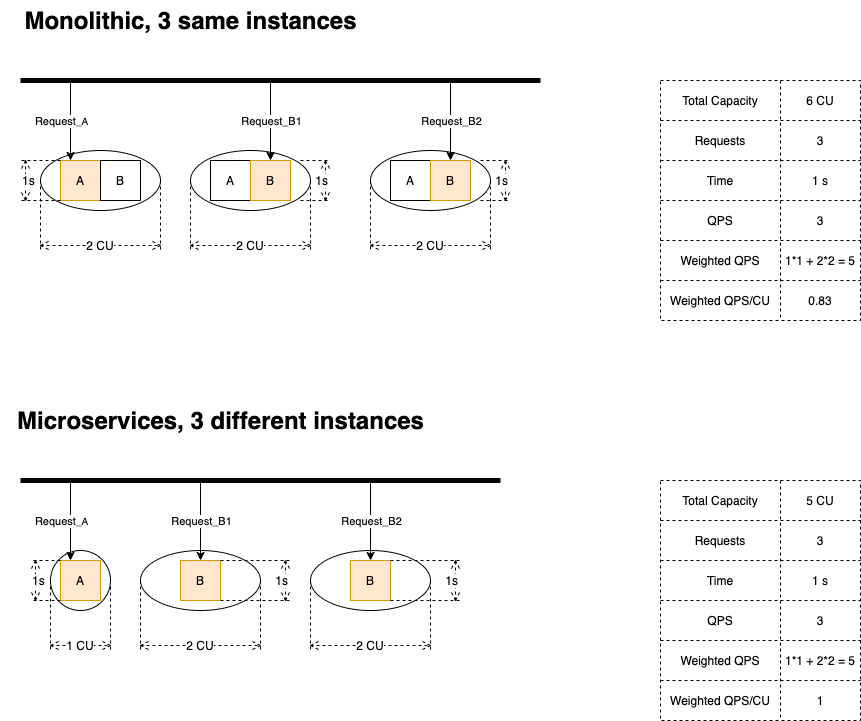

The diagram above was exported from draw.io. Its source (the exported page's mxGraphModel, read from the mxfile embedded in the PNG):
<mxGraphModel dx="1217" dy="680" grid="1" gridSize="10" guides="1" tooltips="1" connect="1" arrows="1" fold="1" page="1" pageScale="1" pageWidth="1169" pageHeight="827" math="0" shadow="0">
  <root>
    <mxCell id="0" />
    <mxCell id="1" parent="0" />
    <mxCell id="8" value="" style="ellipse;whiteSpace=wrap;html=1;verticalAlign=bottom;" parent="1" vertex="1">
      <mxGeometry x="60" y="190" width="120" height="60" as="geometry" />
    </mxCell>
    <mxCell id="4" value="A" style="whiteSpace=wrap;html=1;aspect=fixed;fillColor=#ffe6cc;strokeColor=#d79b00;" parent="1" vertex="1">
      <mxGeometry x="80" y="200" width="40" height="40" as="geometry" />
    </mxCell>
    <mxCell id="5" value="B" style="whiteSpace=wrap;html=1;aspect=fixed;" parent="1" vertex="1">
      <mxGeometry x="120" y="200" width="40" height="40" as="geometry" />
    </mxCell>
    <mxCell id="13" style="edgeStyle=orthogonalEdgeStyle;rounded=0;orthogonalLoop=1;jettySize=auto;html=1;exitX=0.5;exitY=1;exitDx=0;exitDy=0;" parent="1" edge="1">
      <mxGeometry relative="1" as="geometry">
        <mxPoint x="120" y="280" as="sourcePoint" />
        <mxPoint x="120" y="280" as="targetPoint" />
      </mxGeometry>
    </mxCell>
    <mxCell id="14" value="" style="endArrow=none;html=1;strokeWidth=5;" parent="1" edge="1">
      <mxGeometry width="50" height="50" relative="1" as="geometry">
        <mxPoint x="40" y="120" as="sourcePoint" />
        <mxPoint x="560" y="120" as="targetPoint" />
      </mxGeometry>
    </mxCell>
    <mxCell id="15" value="" style="endArrow=classic;html=1;strokeWidth=1;entryX=0.25;entryY=0;entryDx=0;entryDy=0;" parent="1" target="4" edge="1">
      <mxGeometry width="50" height="50" relative="1" as="geometry">
        <mxPoint x="90" y="120" as="sourcePoint" />
        <mxPoint x="130" y="70" as="targetPoint" />
      </mxGeometry>
    </mxCell>
    <mxCell id="17" value="Request&lt;font size=&quot;1&quot;&gt;_A&lt;/font&gt;" style="edgeLabel;html=1;align=center;verticalAlign=middle;resizable=0;points=[];" parent="15" vertex="1" connectable="0">
      <mxGeometry x="-0.1" y="1" relative="1" as="geometry">
        <mxPoint x="-11" y="4" as="offset" />
      </mxGeometry>
    </mxCell>
    <mxCell id="20" value="1s" style="shape=dimension;direction=south;whiteSpace=wrap;html=1;align=left;points=[];verticalAlign=middle;labelBackgroundColor=#ffffff;dashed=1;" parent="1" vertex="1">
      <mxGeometry x="40" y="200" width="40" height="40" as="geometry" />
    </mxCell>
    <mxCell id="21" value="" style="shape=table;html=1;whiteSpace=wrap;startSize=0;container=1;collapsible=0;childLayout=tableLayout;dashed=1;verticalAlign=bottom;" parent="1" vertex="1">
      <mxGeometry x="680" y="120" width="200" height="240" as="geometry" />
    </mxCell>
    <mxCell id="22" value="" style="shape=partialRectangle;html=1;whiteSpace=wrap;collapsible=0;dropTarget=0;pointerEvents=0;fillColor=none;top=0;left=0;bottom=0;right=0;points=[[0,0.5],[1,0.5]];portConstraint=eastwest;" parent="21" vertex="1">
      <mxGeometry width="200" height="40" as="geometry" />
    </mxCell>
    <mxCell id="23" value="Total Capacity" style="shape=partialRectangle;html=1;whiteSpace=wrap;connectable=0;fillColor=none;top=0;left=0;bottom=0;right=0;overflow=hidden;" parent="22" vertex="1">
      <mxGeometry width="120" height="40" as="geometry" />
    </mxCell>
    <mxCell id="24" value="6 CU" style="shape=partialRectangle;html=1;whiteSpace=wrap;connectable=0;fillColor=none;top=0;left=0;bottom=0;right=0;overflow=hidden;" parent="22" vertex="1">
      <mxGeometry x="120" width="80" height="40" as="geometry" />
    </mxCell>
    <mxCell id="37" style="shape=partialRectangle;html=1;whiteSpace=wrap;collapsible=0;dropTarget=0;pointerEvents=0;fillColor=none;top=0;left=0;bottom=0;right=0;points=[[0,0.5],[1,0.5]];portConstraint=eastwest;" parent="21" vertex="1">
      <mxGeometry y="40" width="200" height="40" as="geometry" />
    </mxCell>
    <mxCell id="38" value="Requests" style="shape=partialRectangle;html=1;whiteSpace=wrap;connectable=0;fillColor=none;top=0;left=0;bottom=0;right=0;overflow=hidden;" parent="37" vertex="1">
      <mxGeometry width="120" height="40" as="geometry" />
    </mxCell>
    <mxCell id="39" value="3" style="shape=partialRectangle;html=1;whiteSpace=wrap;connectable=0;fillColor=none;top=0;left=0;bottom=0;right=0;overflow=hidden;" parent="37" vertex="1">
      <mxGeometry x="120" width="80" height="40" as="geometry" />
    </mxCell>
    <mxCell id="26" value="" style="shape=partialRectangle;html=1;whiteSpace=wrap;collapsible=0;dropTarget=0;pointerEvents=0;fillColor=none;top=0;left=0;bottom=0;right=0;points=[[0,0.5],[1,0.5]];portConstraint=eastwest;" parent="21" vertex="1">
      <mxGeometry y="80" width="200" height="40" as="geometry" />
    </mxCell>
    <mxCell id="27" value="Time" style="shape=partialRectangle;html=1;whiteSpace=wrap;connectable=0;fillColor=none;top=0;left=0;bottom=0;right=0;overflow=hidden;" parent="26" vertex="1">
      <mxGeometry width="120" height="40" as="geometry" />
    </mxCell>
    <mxCell id="28" value="1 s" style="shape=partialRectangle;html=1;whiteSpace=wrap;connectable=0;fillColor=none;top=0;left=0;bottom=0;right=0;overflow=hidden;" parent="26" vertex="1">
      <mxGeometry x="120" width="80" height="40" as="geometry" />
    </mxCell>
    <mxCell id="30" value="" style="shape=partialRectangle;html=1;whiteSpace=wrap;collapsible=0;dropTarget=0;pointerEvents=0;fillColor=none;top=0;left=0;bottom=0;right=0;points=[[0,0.5],[1,0.5]];portConstraint=eastwest;" parent="21" vertex="1">
      <mxGeometry y="120" width="200" height="40" as="geometry" />
    </mxCell>
    <mxCell id="31" value="QPS" style="shape=partialRectangle;html=1;whiteSpace=wrap;connectable=0;fillColor=none;top=0;left=0;bottom=0;right=0;overflow=hidden;" parent="30" vertex="1">
      <mxGeometry width="120" height="40" as="geometry" />
    </mxCell>
    <mxCell id="32" value="3" style="shape=partialRectangle;html=1;whiteSpace=wrap;connectable=0;fillColor=none;top=0;left=0;bottom=0;right=0;overflow=hidden;" parent="30" vertex="1">
      <mxGeometry x="120" width="80" height="40" as="geometry" />
    </mxCell>
    <mxCell id="183" style="shape=partialRectangle;html=1;whiteSpace=wrap;collapsible=0;dropTarget=0;pointerEvents=0;fillColor=none;top=0;left=0;bottom=0;right=0;points=[[0,0.5],[1,0.5]];portConstraint=eastwest;" parent="21" vertex="1">
      <mxGeometry y="160" width="200" height="40" as="geometry" />
    </mxCell>
    <mxCell id="184" value="Weighted QPS" style="shape=partialRectangle;html=1;whiteSpace=wrap;connectable=0;fillColor=none;top=0;left=0;bottom=0;right=0;overflow=hidden;" parent="183" vertex="1">
      <mxGeometry width="120" height="40" as="geometry" />
    </mxCell>
    <mxCell id="185" value="1*1 + 2*2 = 5" style="shape=partialRectangle;html=1;whiteSpace=wrap;connectable=0;fillColor=none;top=0;left=0;bottom=0;right=0;overflow=hidden;" parent="183" vertex="1">
      <mxGeometry x="120" width="80" height="40" as="geometry" />
    </mxCell>
    <mxCell id="34" style="shape=partialRectangle;html=1;whiteSpace=wrap;collapsible=0;dropTarget=0;pointerEvents=0;fillColor=none;top=0;left=0;bottom=0;right=0;points=[[0,0.5],[1,0.5]];portConstraint=eastwest;" parent="21" vertex="1">
      <mxGeometry y="200" width="200" height="40" as="geometry" />
    </mxCell>
    <mxCell id="35" value="Weighted QPS/CU" style="shape=partialRectangle;html=1;whiteSpace=wrap;connectable=0;fillColor=none;top=0;left=0;bottom=0;right=0;overflow=hidden;" parent="34" vertex="1">
      <mxGeometry width="120" height="40" as="geometry" />
    </mxCell>
    <mxCell id="36" value="0.83" style="shape=partialRectangle;html=1;whiteSpace=wrap;connectable=0;fillColor=none;top=0;left=0;bottom=0;right=0;overflow=hidden;" parent="34" vertex="1">
      <mxGeometry x="120" width="80" height="40" as="geometry" />
    </mxCell>
    <mxCell id="40" value="Monolithic, 3 same instances" style="text;strokeColor=none;fillColor=none;html=1;fontSize=24;fontStyle=1;verticalAlign=middle;align=center;dashed=1;" parent="1" vertex="1">
      <mxGeometry x="20" y="40" width="380" height="40" as="geometry" />
    </mxCell>
    <mxCell id="54" value="" style="shape=table;html=1;whiteSpace=wrap;startSize=0;container=1;collapsible=0;childLayout=tableLayout;dashed=1;verticalAlign=bottom;" parent="1" vertex="1">
      <mxGeometry x="680" y="520" width="200" height="240" as="geometry" />
    </mxCell>
    <mxCell id="55" value="" style="shape=partialRectangle;html=1;whiteSpace=wrap;collapsible=0;dropTarget=0;pointerEvents=0;fillColor=none;top=0;left=0;bottom=0;right=0;points=[[0,0.5],[1,0.5]];portConstraint=eastwest;" parent="54" vertex="1">
      <mxGeometry width="200" height="40" as="geometry" />
    </mxCell>
    <mxCell id="56" value="Total Capacity" style="shape=partialRectangle;html=1;whiteSpace=wrap;connectable=0;fillColor=none;top=0;left=0;bottom=0;right=0;overflow=hidden;" parent="55" vertex="1">
      <mxGeometry width="120" height="40" as="geometry" />
    </mxCell>
    <mxCell id="57" value="5 CU" style="shape=partialRectangle;html=1;whiteSpace=wrap;connectable=0;fillColor=none;top=0;left=0;bottom=0;right=0;overflow=hidden;" parent="55" vertex="1">
      <mxGeometry x="120" width="80" height="40" as="geometry" />
    </mxCell>
    <mxCell id="58" style="shape=partialRectangle;html=1;whiteSpace=wrap;collapsible=0;dropTarget=0;pointerEvents=0;fillColor=none;top=0;left=0;bottom=0;right=0;points=[[0,0.5],[1,0.5]];portConstraint=eastwest;" parent="54" vertex="1">
      <mxGeometry y="40" width="200" height="40" as="geometry" />
    </mxCell>
    <mxCell id="59" value="Requests" style="shape=partialRectangle;html=1;whiteSpace=wrap;connectable=0;fillColor=none;top=0;left=0;bottom=0;right=0;overflow=hidden;" parent="58" vertex="1">
      <mxGeometry width="120" height="40" as="geometry" />
    </mxCell>
    <mxCell id="60" value="3" style="shape=partialRectangle;html=1;whiteSpace=wrap;connectable=0;fillColor=none;top=0;left=0;bottom=0;right=0;overflow=hidden;" parent="58" vertex="1">
      <mxGeometry x="120" width="80" height="40" as="geometry" />
    </mxCell>
    <mxCell id="61" value="" style="shape=partialRectangle;html=1;whiteSpace=wrap;collapsible=0;dropTarget=0;pointerEvents=0;fillColor=none;top=0;left=0;bottom=0;right=0;points=[[0,0.5],[1,0.5]];portConstraint=eastwest;" parent="54" vertex="1">
      <mxGeometry y="80" width="200" height="40" as="geometry" />
    </mxCell>
    <mxCell id="62" value="Time" style="shape=partialRectangle;html=1;whiteSpace=wrap;connectable=0;fillColor=none;top=0;left=0;bottom=0;right=0;overflow=hidden;" parent="61" vertex="1">
      <mxGeometry width="120" height="40" as="geometry" />
    </mxCell>
    <mxCell id="63" value="1 s" style="shape=partialRectangle;html=1;whiteSpace=wrap;connectable=0;fillColor=none;top=0;left=0;bottom=0;right=0;overflow=hidden;" parent="61" vertex="1">
      <mxGeometry x="120" width="80" height="40" as="geometry" />
    </mxCell>
    <mxCell id="64" value="" style="shape=partialRectangle;html=1;whiteSpace=wrap;collapsible=0;dropTarget=0;pointerEvents=0;fillColor=none;top=0;left=0;bottom=0;right=0;points=[[0,0.5],[1,0.5]];portConstraint=eastwest;" parent="54" vertex="1">
      <mxGeometry y="120" width="200" height="40" as="geometry" />
    </mxCell>
    <mxCell id="65" value="QPS" style="shape=partialRectangle;html=1;whiteSpace=wrap;connectable=0;fillColor=none;top=0;left=0;bottom=0;right=0;overflow=hidden;" parent="64" vertex="1">
      <mxGeometry width="120" height="40" as="geometry" />
    </mxCell>
    <mxCell id="66" value="3" style="shape=partialRectangle;html=1;whiteSpace=wrap;connectable=0;fillColor=none;top=0;left=0;bottom=0;right=0;overflow=hidden;" parent="64" vertex="1">
      <mxGeometry x="120" width="80" height="40" as="geometry" />
    </mxCell>
    <mxCell id="186" style="shape=partialRectangle;html=1;whiteSpace=wrap;collapsible=0;dropTarget=0;pointerEvents=0;fillColor=none;top=0;left=0;bottom=0;right=0;points=[[0,0.5],[1,0.5]];portConstraint=eastwest;" parent="54" vertex="1">
      <mxGeometry y="160" width="200" height="40" as="geometry" />
    </mxCell>
    <mxCell id="187" value="Weighted QPS" style="shape=partialRectangle;html=1;whiteSpace=wrap;connectable=0;fillColor=none;top=0;left=0;bottom=0;right=0;overflow=hidden;" parent="186" vertex="1">
      <mxGeometry width="120" height="40" as="geometry" />
    </mxCell>
    <mxCell id="188" value="1*1 + 2*2 = 5" style="shape=partialRectangle;html=1;whiteSpace=wrap;connectable=0;fillColor=none;top=0;left=0;bottom=0;right=0;overflow=hidden;" parent="186" vertex="1">
      <mxGeometry x="120" width="80" height="40" as="geometry" />
    </mxCell>
    <mxCell id="67" style="shape=partialRectangle;html=1;whiteSpace=wrap;collapsible=0;dropTarget=0;pointerEvents=0;fillColor=none;top=0;left=0;bottom=0;right=0;points=[[0,0.5],[1,0.5]];portConstraint=eastwest;" parent="54" vertex="1">
      <mxGeometry y="200" width="200" height="40" as="geometry" />
    </mxCell>
    <mxCell id="68" value="Weighted QPS/CU" style="shape=partialRectangle;html=1;whiteSpace=wrap;connectable=0;fillColor=none;top=0;left=0;bottom=0;right=0;overflow=hidden;" parent="67" vertex="1">
      <mxGeometry width="120" height="40" as="geometry" />
    </mxCell>
    <mxCell id="69" value="1" style="shape=partialRectangle;html=1;whiteSpace=wrap;connectable=0;fillColor=none;top=0;left=0;bottom=0;right=0;overflow=hidden;" parent="67" vertex="1">
      <mxGeometry x="120" width="80" height="40" as="geometry" />
    </mxCell>
    <mxCell id="70" value="Microservices, 3 different instances" style="text;strokeColor=none;fillColor=none;html=1;fontSize=24;fontStyle=1;verticalAlign=middle;align=center;dashed=1;" parent="1" vertex="1">
      <mxGeometry x="160" y="440" width="160" height="40" as="geometry" />
    </mxCell>
    <mxCell id="71" value="2 CU" style="shape=dimension;whiteSpace=wrap;html=1;align=center;points=[];verticalAlign=bottom;spacingBottom=-5;labelBackgroundColor=#ffffff;dashed=1;" parent="1" vertex="1">
      <mxGeometry x="60" y="220" width="120" height="70" as="geometry" />
    </mxCell>
    <mxCell id="84" value="" style="ellipse;whiteSpace=wrap;html=1;verticalAlign=bottom;" parent="1" vertex="1">
      <mxGeometry x="70" y="590" width="60" height="60" as="geometry" />
    </mxCell>
    <mxCell id="85" value="A" style="whiteSpace=wrap;html=1;aspect=fixed;fillColor=#ffe6cc;strokeColor=#d79b00;" parent="1" vertex="1">
      <mxGeometry x="80" y="600" width="40" height="40" as="geometry" />
    </mxCell>
    <mxCell id="87" style="edgeStyle=orthogonalEdgeStyle;rounded=0;orthogonalLoop=1;jettySize=auto;html=1;exitX=0.5;exitY=1;exitDx=0;exitDy=0;" parent="1" edge="1">
      <mxGeometry relative="1" as="geometry">
        <mxPoint x="120" y="680" as="sourcePoint" />
        <mxPoint x="120" y="680" as="targetPoint" />
      </mxGeometry>
    </mxCell>
    <mxCell id="88" value="" style="endArrow=none;html=1;strokeWidth=5;" parent="1" edge="1">
      <mxGeometry width="50" height="50" relative="1" as="geometry">
        <mxPoint x="40" y="520" as="sourcePoint" />
        <mxPoint x="520" y="520" as="targetPoint" />
      </mxGeometry>
    </mxCell>
    <mxCell id="89" value="" style="endArrow=classic;html=1;strokeWidth=1;entryX=0.25;entryY=0;entryDx=0;entryDy=0;" parent="1" target="85" edge="1">
      <mxGeometry width="50" height="50" relative="1" as="geometry">
        <mxPoint x="90" y="520" as="sourcePoint" />
        <mxPoint x="130" y="470" as="targetPoint" />
      </mxGeometry>
    </mxCell>
    <mxCell id="90" value="Request&lt;font size=&quot;1&quot;&gt;_A&lt;/font&gt;" style="edgeLabel;html=1;align=center;verticalAlign=middle;resizable=0;points=[];" parent="89" vertex="1" connectable="0">
      <mxGeometry x="-0.1" y="1" relative="1" as="geometry">
        <mxPoint x="-11" y="4" as="offset" />
      </mxGeometry>
    </mxCell>
    <mxCell id="94" value="1s" style="shape=dimension;direction=south;whiteSpace=wrap;html=1;align=left;points=[];verticalAlign=middle;labelBackgroundColor=#ffffff;dashed=1;" parent="1" vertex="1">
      <mxGeometry x="50" y="600" width="30" height="40" as="geometry" />
    </mxCell>
    <mxCell id="95" value="1 CU" style="shape=dimension;whiteSpace=wrap;html=1;align=center;points=[];verticalAlign=bottom;spacingBottom=-5;labelBackgroundColor=#ffffff;dashed=1;" parent="1" vertex="1">
      <mxGeometry x="70" y="620" width="60" height="70" as="geometry" />
    </mxCell>
    <mxCell id="149" value="" style="ellipse;whiteSpace=wrap;html=1;verticalAlign=bottom;" parent="1" vertex="1">
      <mxGeometry x="210" y="190" width="120" height="60" as="geometry" />
    </mxCell>
    <mxCell id="150" value="A" style="whiteSpace=wrap;html=1;aspect=fixed;" parent="1" vertex="1">
      <mxGeometry x="230" y="200" width="40" height="40" as="geometry" />
    </mxCell>
    <mxCell id="151" value="B" style="whiteSpace=wrap;html=1;aspect=fixed;fillColor=#ffe6cc;strokeColor=#d79b00;" parent="1" vertex="1">
      <mxGeometry x="270" y="200" width="40" height="40" as="geometry" />
    </mxCell>
    <mxCell id="152" style="edgeStyle=orthogonalEdgeStyle;rounded=0;orthogonalLoop=1;jettySize=auto;html=1;exitX=0.5;exitY=1;exitDx=0;exitDy=0;" parent="1" edge="1">
      <mxGeometry relative="1" as="geometry">
        <mxPoint x="270" y="280" as="sourcePoint" />
        <mxPoint x="270" y="280" as="targetPoint" />
      </mxGeometry>
    </mxCell>
    <mxCell id="153" value="1s" style="shape=dimension;direction=north;whiteSpace=wrap;html=1;align=right;points=[];verticalAlign=middle;labelBackgroundColor=#ffffff;dashed=1;" parent="1" vertex="1">
      <mxGeometry x="320" y="200" width="30" height="40" as="geometry" />
    </mxCell>
    <mxCell id="154" value="2 CU" style="shape=dimension;whiteSpace=wrap;html=1;align=center;points=[];verticalAlign=bottom;spacingBottom=-5;labelBackgroundColor=#ffffff;dashed=1;" parent="1" vertex="1">
      <mxGeometry x="210" y="220" width="120" height="70" as="geometry" />
    </mxCell>
    <mxCell id="155" value="" style="endArrow=classic;html=1;strokeWidth=1;entryX=0.5;entryY=0;entryDx=0;entryDy=0;" parent="1" target="151" edge="1">
      <mxGeometry width="50" height="50" relative="1" as="geometry">
        <mxPoint x="290" y="120" as="sourcePoint" />
        <mxPoint y="190" as="targetPoint" />
      </mxGeometry>
    </mxCell>
    <mxCell id="156" value="Request_B1" style="edgeLabel;html=1;align=center;verticalAlign=middle;resizable=0;points=[];" parent="155" vertex="1" connectable="0">
      <mxGeometry relative="1" as="geometry">
        <mxPoint as="offset" />
      </mxGeometry>
    </mxCell>
    <mxCell id="157" value="" style="ellipse;whiteSpace=wrap;html=1;verticalAlign=bottom;" parent="1" vertex="1">
      <mxGeometry x="390" y="190" width="120" height="60" as="geometry" />
    </mxCell>
    <mxCell id="158" value="A" style="whiteSpace=wrap;html=1;aspect=fixed;" parent="1" vertex="1">
      <mxGeometry x="410" y="200" width="40" height="40" as="geometry" />
    </mxCell>
    <mxCell id="159" value="B" style="whiteSpace=wrap;html=1;aspect=fixed;fillColor=#ffe6cc;strokeColor=#d79b00;" parent="1" vertex="1">
      <mxGeometry x="450" y="200" width="40" height="40" as="geometry" />
    </mxCell>
    <mxCell id="160" style="edgeStyle=orthogonalEdgeStyle;rounded=0;orthogonalLoop=1;jettySize=auto;html=1;exitX=0.5;exitY=1;exitDx=0;exitDy=0;" parent="1" edge="1">
      <mxGeometry relative="1" as="geometry">
        <mxPoint x="450" y="280" as="sourcePoint" />
        <mxPoint x="450" y="280" as="targetPoint" />
      </mxGeometry>
    </mxCell>
    <mxCell id="161" value="1s" style="shape=dimension;direction=north;whiteSpace=wrap;html=1;align=right;points=[];verticalAlign=middle;labelBackgroundColor=#ffffff;dashed=1;" parent="1" vertex="1">
      <mxGeometry x="500" y="200" width="30" height="40" as="geometry" />
    </mxCell>
    <mxCell id="162" value="2 CU" style="shape=dimension;whiteSpace=wrap;html=1;align=center;points=[];verticalAlign=bottom;spacingBottom=-5;labelBackgroundColor=#ffffff;dashed=1;" parent="1" vertex="1">
      <mxGeometry x="390" y="220" width="120" height="70" as="geometry" />
    </mxCell>
    <mxCell id="163" value="" style="endArrow=classic;html=1;strokeWidth=1;entryX=0.5;entryY=0;entryDx=0;entryDy=0;" parent="1" target="159" edge="1">
      <mxGeometry width="50" height="50" relative="1" as="geometry">
        <mxPoint x="470" y="120" as="sourcePoint" />
        <mxPoint x="180" y="190" as="targetPoint" />
      </mxGeometry>
    </mxCell>
    <mxCell id="164" value="Request_B2" style="edgeLabel;html=1;align=center;verticalAlign=middle;resizable=0;points=[];" parent="163" vertex="1" connectable="0">
      <mxGeometry relative="1" as="geometry">
        <mxPoint as="offset" />
      </mxGeometry>
    </mxCell>
    <mxCell id="165" value="" style="ellipse;whiteSpace=wrap;html=1;verticalAlign=bottom;" parent="1" vertex="1">
      <mxGeometry x="160" y="590" width="120" height="60" as="geometry" />
    </mxCell>
    <mxCell id="166" value="B" style="whiteSpace=wrap;html=1;aspect=fixed;fillColor=#ffe6cc;strokeColor=#d79b00;" parent="1" vertex="1">
      <mxGeometry x="200" y="600" width="40" height="40" as="geometry" />
    </mxCell>
    <mxCell id="167" value="" style="endArrow=classic;html=1;strokeWidth=1;entryX=0.5;entryY=0;entryDx=0;entryDy=0;" parent="1" target="166" edge="1">
      <mxGeometry width="50" height="50" relative="1" as="geometry">
        <mxPoint x="220" y="520" as="sourcePoint" />
        <mxPoint x="-75.5" y="600" as="targetPoint" />
      </mxGeometry>
    </mxCell>
    <mxCell id="168" value="Request_B1" style="edgeLabel;html=1;align=center;verticalAlign=middle;resizable=0;points=[];" parent="167" vertex="1" connectable="0">
      <mxGeometry x="-0.3" y="-1" relative="1" as="geometry">
        <mxPoint x="1" y="12" as="offset" />
      </mxGeometry>
    </mxCell>
    <mxCell id="169" value="2 CU" style="shape=dimension;whiteSpace=wrap;html=1;align=center;points=[];verticalAlign=bottom;spacingBottom=-5;labelBackgroundColor=#ffffff;dashed=1;" parent="1" vertex="1">
      <mxGeometry x="160" y="620" width="120" height="70" as="geometry" />
    </mxCell>
    <mxCell id="170" value="1s" style="shape=dimension;direction=north;whiteSpace=wrap;html=1;align=right;points=[];verticalAlign=middle;labelBackgroundColor=#ffffff;dashed=1;" parent="1" vertex="1">
      <mxGeometry x="240" y="600" width="70" height="40" as="geometry" />
    </mxCell>
    <mxCell id="177" value="" style="ellipse;whiteSpace=wrap;html=1;verticalAlign=bottom;" parent="1" vertex="1">
      <mxGeometry x="330" y="590" width="120" height="60" as="geometry" />
    </mxCell>
    <mxCell id="178" value="B" style="whiteSpace=wrap;html=1;aspect=fixed;fillColor=#ffe6cc;strokeColor=#d79b00;" parent="1" vertex="1">
      <mxGeometry x="370" y="600" width="40" height="40" as="geometry" />
    </mxCell>
    <mxCell id="179" value="" style="endArrow=classic;html=1;strokeWidth=1;entryX=0.5;entryY=0;entryDx=0;entryDy=0;" parent="1" target="178" edge="1">
      <mxGeometry width="50" height="50" relative="1" as="geometry">
        <mxPoint x="390" y="520" as="sourcePoint" />
        <mxPoint x="94.5" y="600" as="targetPoint" />
      </mxGeometry>
    </mxCell>
    <mxCell id="180" value="Request_B2" style="edgeLabel;html=1;align=center;verticalAlign=middle;resizable=0;points=[];" parent="179" vertex="1" connectable="0">
      <mxGeometry x="-0.3" y="-1" relative="1" as="geometry">
        <mxPoint x="1" y="12" as="offset" />
      </mxGeometry>
    </mxCell>
    <mxCell id="181" value="2 CU" style="shape=dimension;whiteSpace=wrap;html=1;align=center;points=[];verticalAlign=bottom;spacingBottom=-5;labelBackgroundColor=#ffffff;dashed=1;" parent="1" vertex="1">
      <mxGeometry x="330" y="620" width="120" height="70" as="geometry" />
    </mxCell>
    <mxCell id="182" value="1s" style="shape=dimension;direction=north;whiteSpace=wrap;html=1;align=right;points=[];verticalAlign=middle;labelBackgroundColor=#ffffff;dashed=1;" parent="1" vertex="1">
      <mxGeometry x="410" y="600" width="70" height="40" as="geometry" />
    </mxCell>
  </root>
</mxGraphModel>